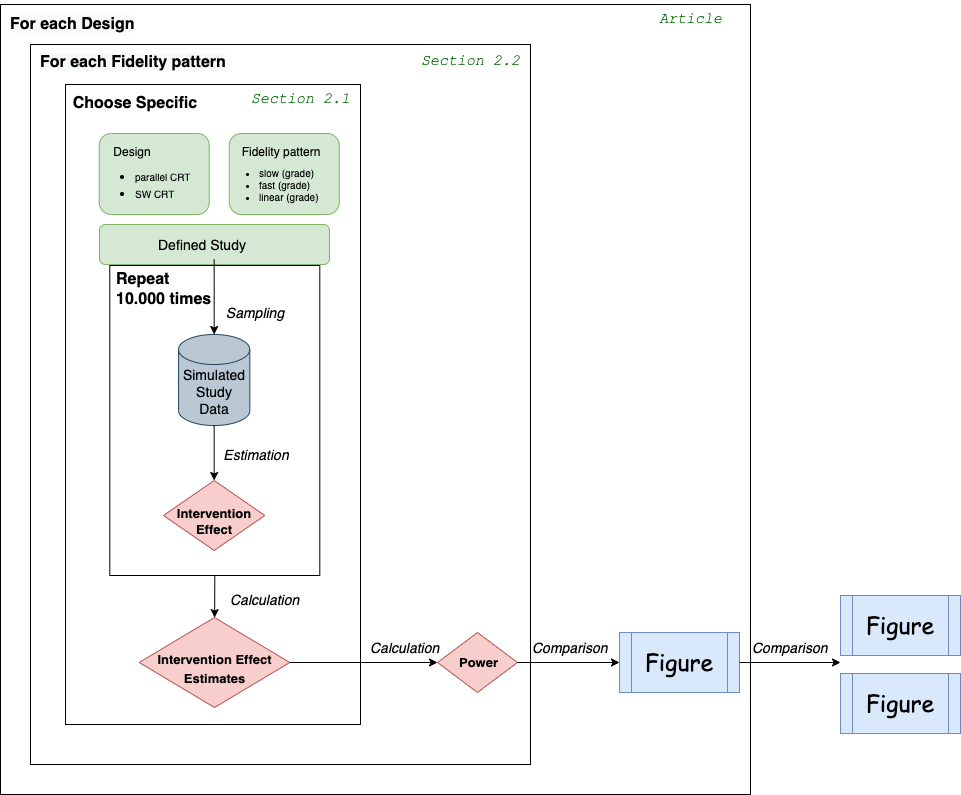

The diagram above was exported from draw.io. Its source (the exported page's mxGraphModel, read from the mxfile embedded in the PNG):
<mxGraphModel dx="946" dy="626" grid="1" gridSize="10" guides="1" tooltips="1" connect="1" arrows="1" fold="1" page="1" pageScale="1" pageWidth="3300" pageHeight="4681" math="0" shadow="0">
  <root>
    <mxCell id="0" />
    <mxCell id="1" parent="0" />
    <mxCell id="AEUYQzJWyuN-zOreWduq-120" value="" style="group" parent="1" vertex="1" connectable="0">
      <mxGeometry x="400" y="80" width="750" height="790" as="geometry" />
    </mxCell>
    <mxCell id="AEUYQzJWyuN-zOreWduq-118" value="" style="rounded=0;whiteSpace=wrap;html=1;fontFamily=Comic Sans MS;fontSize=23;" parent="AEUYQzJWyuN-zOreWduq-120" vertex="1">
      <mxGeometry width="750" height="790" as="geometry" />
    </mxCell>
    <mxCell id="AEUYQzJWyuN-zOreWduq-119" value="&lt;b style=&quot;color: rgb(0 , 0 , 0) ; font-style: normal ; letter-spacing: normal ; text-indent: 0px ; text-transform: none ; word-spacing: 0px ; font-family: &amp;#34;helvetica&amp;#34; ; text-align: center ; background-color: rgb(248 , 249 , 250) ; font-size: 16px&quot;&gt;For each Design&lt;/b&gt;" style="text;whiteSpace=wrap;html=1;fontSize=23;fontFamily=Comic Sans MS;" parent="AEUYQzJWyuN-zOreWduq-120" vertex="1">
      <mxGeometry x="7.792207792207792" y="-4" width="204.54545454545453" height="38.0722891566265" as="geometry" />
    </mxCell>
    <mxCell id="-QmJhdLwIN-2gXar9Wyj-3" value="&lt;font face=&quot;Courier New&quot; color=&quot;#006600&quot; style=&quot;font-size: 15px;&quot;&gt;&lt;i style=&quot;&quot;&gt;Article&lt;/i&gt;&lt;/font&gt;" style="text;html=1;resizable=0;autosize=1;align=center;verticalAlign=middle;points=[];fillColor=none;strokeColor=none;rounded=0;" vertex="1" parent="AEUYQzJWyuN-zOreWduq-120">
      <mxGeometry x="645" y="0.04000000000000625" width="90" height="30" as="geometry" />
    </mxCell>
    <mxCell id="AEUYQzJWyuN-zOreWduq-111" value="" style="group" parent="1" vertex="1" connectable="0">
      <mxGeometry x="430" y="120" width="500" height="720" as="geometry" />
    </mxCell>
    <mxCell id="AEUYQzJWyuN-zOreWduq-109" value="" style="rounded=0;whiteSpace=wrap;html=1;fontSize=14;" parent="AEUYQzJWyuN-zOreWduq-111" vertex="1">
      <mxGeometry width="500" height="720" as="geometry" />
    </mxCell>
    <mxCell id="AEUYQzJWyuN-zOreWduq-110" value="&lt;b style=&quot;color: rgb(0 , 0 , 0) ; font-family: &amp;#34;helvetica&amp;#34; ; font-style: normal ; letter-spacing: normal ; text-align: center ; text-indent: 0px ; text-transform: none ; word-spacing: 0px ; background-color: rgb(248 , 249 , 250) ; font-size: 16px&quot;&gt;For each Fidelity pattern&lt;/b&gt;" style="text;whiteSpace=wrap;html=1;fontSize=14;" parent="AEUYQzJWyuN-zOreWduq-111" vertex="1">
      <mxGeometry x="8.269230769230766" y="2" width="193.15384615384613" height="30" as="geometry" />
    </mxCell>
    <mxCell id="AEUYQzJWyuN-zOreWduq-112" value="&lt;i style=&quot;color: rgb(0 , 0 , 0) ; font-family: &amp;#34;helvetica&amp;#34; ; font-size: 14px ; font-weight: 400 ; letter-spacing: normal ; text-align: center ; text-indent: 0px ; text-transform: none ; word-spacing: 0px ; background-color: rgb(248 , 249 , 250)&quot;&gt;Calculation&lt;/i&gt;" style="text;whiteSpace=wrap;html=1;fontSize=16;" parent="AEUYQzJWyuN-zOreWduq-111" vertex="1">
      <mxGeometry x="338.49252136752136" y="588" width="83.33333333333331" height="30" as="geometry" />
    </mxCell>
    <mxCell id="-QmJhdLwIN-2gXar9Wyj-2" value="&lt;font face=&quot;Courier New&quot; color=&quot;#006600&quot; style=&quot;font-size: 15px;&quot;&gt;&lt;i style=&quot;&quot;&gt;Section 2.2&lt;/i&gt;&lt;/font&gt;" style="text;html=1;resizable=0;autosize=1;align=center;verticalAlign=middle;points=[];fillColor=none;strokeColor=none;rounded=0;" vertex="1" parent="AEUYQzJWyuN-zOreWduq-111">
      <mxGeometry x="380" y="2" width="120" height="30" as="geometry" />
    </mxCell>
    <mxCell id="AEUYQzJWyuN-zOreWduq-49" value="" style="rounded=0;whiteSpace=wrap;html=1;fontSize=14;" parent="1" vertex="1">
      <mxGeometry x="465.01" y="160" width="294.99" height="640" as="geometry" />
    </mxCell>
    <mxCell id="AEUYQzJWyuN-zOreWduq-2" value="&lt;font size=&quot;1&quot;&gt;&lt;b style=&quot;font-size: 16px&quot;&gt;Choose Specific&lt;/b&gt;&lt;/font&gt;" style="text;html=1;strokeColor=none;fillColor=none;align=center;verticalAlign=middle;whiteSpace=wrap;rounded=0;" parent="1" vertex="1">
      <mxGeometry x="465.01" y="163" width="140" height="32.5" as="geometry" />
    </mxCell>
    <mxCell id="AEUYQzJWyuN-zOreWduq-103" value="" style="group" parent="1" vertex="1" connectable="0">
      <mxGeometry x="498.995" y="300" width="230.01" height="483" as="geometry" />
    </mxCell>
    <mxCell id="AEUYQzJWyuN-zOreWduq-55" value="" style="group" parent="AEUYQzJWyuN-zOreWduq-103" vertex="1" connectable="0">
      <mxGeometry x="39.687499999999986" y="393" width="150.62" height="90" as="geometry" />
    </mxCell>
    <mxCell id="AEUYQzJWyuN-zOreWduq-53" value="" style="rhombus;whiteSpace=wrap;html=1;fontSize=16;fillColor=#f8cecc;strokeColor=#b85450;" parent="AEUYQzJWyuN-zOreWduq-55" vertex="1">
      <mxGeometry width="150.62" height="90" as="geometry" />
    </mxCell>
    <mxCell id="AEUYQzJWyuN-zOreWduq-54" value="&lt;b style=&quot;color: rgb(0 , 0 , 0) ; font-family: &amp;#34;helvetica&amp;#34; ; font-size: 11px ; font-style: normal ; letter-spacing: normal ; text-indent: 0px ; text-transform: none ; word-spacing: 0px&quot;&gt;&lt;font style=&quot;font-size: 13px&quot;&gt;Intervention Effect Estimates&lt;/font&gt;&lt;/b&gt;" style="text;whiteSpace=wrap;html=1;fontSize=16;align=center;" parent="AEUYQzJWyuN-zOreWduq-55" vertex="1">
      <mxGeometry x="15" y="26" width="120.62" height="40" as="geometry" />
    </mxCell>
    <mxCell id="AEUYQzJWyuN-zOreWduq-57" value="" style="endArrow=classic;html=1;rounded=0;fontSize=16;exitX=0.5;exitY=1;exitDx=0;exitDy=0;" parent="AEUYQzJWyuN-zOreWduq-103" source="AEUYQzJWyuN-zOreWduq-96" target="AEUYQzJWyuN-zOreWduq-53" edge="1">
      <mxGeometry width="50" height="50" relative="1" as="geometry">
        <mxPoint x="190.305" y="371" as="sourcePoint" />
        <mxPoint x="240.305" y="321" as="targetPoint" />
      </mxGeometry>
    </mxCell>
    <mxCell id="AEUYQzJWyuN-zOreWduq-90" value="&lt;i style=&quot;color: rgb(0 , 0 , 0) ; font-family: &amp;#34;helvetica&amp;#34; ; font-size: 14px ; font-weight: 400 ; letter-spacing: normal ; text-align: center ; text-indent: 0px ; text-transform: none ; word-spacing: 0px ; background-color: rgb(248 , 249 , 250)&quot;&gt;Calculation&lt;/i&gt;" style="text;whiteSpace=wrap;html=1;fontSize=16;" parent="AEUYQzJWyuN-zOreWduq-103" vertex="1">
      <mxGeometry x="128.68" y="360" width="90" height="30" as="geometry" />
    </mxCell>
    <mxCell id="AEUYQzJWyuN-zOreWduq-101" value="" style="group" parent="AEUYQzJWyuN-zOreWduq-103" vertex="1" connectable="0">
      <mxGeometry width="230.01" height="40" as="geometry" />
    </mxCell>
    <mxCell id="AEUYQzJWyuN-zOreWduq-92" value="" style="rounded=1;whiteSpace=wrap;html=1;fontSize=16;fillColor=#d5e8d4;strokeColor=#82b366;" parent="AEUYQzJWyuN-zOreWduq-101" vertex="1">
      <mxGeometry width="230.01" height="40" as="geometry" />
    </mxCell>
    <mxCell id="AEUYQzJWyuN-zOreWduq-93" value="&lt;span style=&quot;color: rgb(0 , 0 , 0) ; font-family: &amp;#34;helvetica&amp;#34; ; font-style: normal ; font-weight: 400 ; letter-spacing: normal ; text-align: center ; text-indent: 0px ; text-transform: none ; word-spacing: 0px ; display: inline ; float: none&quot;&gt;&lt;font style=&quot;font-size: 14px&quot;&gt;Defined Study&lt;/font&gt;&lt;/span&gt;" style="text;whiteSpace=wrap;html=1;fontSize=16;" parent="AEUYQzJWyuN-zOreWduq-101" vertex="1">
      <mxGeometry x="57.18" y="5" width="115" height="30" as="geometry" />
    </mxCell>
    <mxCell id="AEUYQzJWyuN-zOreWduq-102" value="" style="group" parent="AEUYQzJWyuN-zOreWduq-103" vertex="1" connectable="0">
      <mxGeometry x="10.304999999999993" y="41" width="210" height="310" as="geometry" />
    </mxCell>
    <mxCell id="AEUYQzJWyuN-zOreWduq-96" value="" style="rounded=0;whiteSpace=wrap;html=1;fontSize=16;" parent="AEUYQzJWyuN-zOreWduq-102" vertex="1">
      <mxGeometry width="210" height="310" as="geometry" />
    </mxCell>
    <mxCell id="AEUYQzJWyuN-zOreWduq-51" value="&lt;font style=&quot;font-size: 16px&quot;&gt;&lt;b&gt;Repeat &lt;br&gt;10.000 times&lt;/b&gt;&lt;/font&gt;" style="text;html=1;strokeColor=none;fillColor=none;align=left;verticalAlign=middle;whiteSpace=wrap;rounded=0;fontSize=14;" parent="AEUYQzJWyuN-zOreWduq-102" vertex="1">
      <mxGeometry x="5" y="10" width="115" height="28.16" as="geometry" />
    </mxCell>
    <mxCell id="AEUYQzJWyuN-zOreWduq-34" value="&lt;i&gt;&lt;font style=&quot;font-size: 14px&quot;&gt;Sampling&lt;/font&gt;&lt;/i&gt;" style="text;html=1;strokeColor=none;fillColor=none;align=center;verticalAlign=middle;whiteSpace=wrap;rounded=0;fontSize=10;" parent="AEUYQzJWyuN-zOreWduq-102" vertex="1">
      <mxGeometry x="115.375" y="33" width="60" height="30" as="geometry" />
    </mxCell>
    <mxCell id="AEUYQzJWyuN-zOreWduq-36" value="" style="group" parent="AEUYQzJWyuN-zOreWduq-102" vertex="1" connectable="0">
      <mxGeometry x="68.75" y="69" width="71.25" height="91" as="geometry" />
    </mxCell>
    <mxCell id="AEUYQzJWyuN-zOreWduq-13" value="" style="shape=cylinder3;whiteSpace=wrap;html=1;boundedLbl=1;backgroundOutline=1;size=15;fontSize=14;fillColor=#bac8d3;strokeColor=#23445d;" parent="AEUYQzJWyuN-zOreWduq-36" vertex="1">
      <mxGeometry width="71.25" height="91" as="geometry" />
    </mxCell>
    <mxCell id="AEUYQzJWyuN-zOreWduq-35" value="&lt;font style=&quot;font-size: 14px&quot;&gt;Simulated Study Data&lt;/font&gt;" style="text;html=1;strokeColor=none;fillColor=none;align=center;verticalAlign=middle;whiteSpace=wrap;rounded=0;fontSize=10;" parent="AEUYQzJWyuN-zOreWduq-36" vertex="1">
      <mxGeometry x="5.625" y="43" width="60" height="30" as="geometry" />
    </mxCell>
    <mxCell id="AEUYQzJWyuN-zOreWduq-44" value="&lt;font style=&quot;font-size: 14px&quot;&gt;&lt;i&gt;Estimation&lt;/i&gt;&lt;/font&gt;" style="text;html=1;strokeColor=none;fillColor=none;align=center;verticalAlign=middle;whiteSpace=wrap;rounded=0;fontSize=11;" parent="AEUYQzJWyuN-zOreWduq-102" vertex="1">
      <mxGeometry x="116.375" y="175" width="60" height="30" as="geometry" />
    </mxCell>
    <mxCell id="AEUYQzJWyuN-zOreWduq-46" value="" style="group" parent="AEUYQzJWyuN-zOreWduq-102" vertex="1" connectable="0">
      <mxGeometry x="53.75" y="215" width="101.25" height="70" as="geometry" />
    </mxCell>
    <mxCell id="AEUYQzJWyuN-zOreWduq-43" value="" style="rhombus;whiteSpace=wrap;html=1;fontSize=11;fillColor=#f8cecc;strokeColor=#b85450;" parent="AEUYQzJWyuN-zOreWduq-46" vertex="1">
      <mxGeometry width="101.25" height="70" as="geometry" />
    </mxCell>
    <mxCell id="AEUYQzJWyuN-zOreWduq-45" value="&lt;b&gt;&lt;font style=&quot;font-size: 13px&quot;&gt;Intervention Effect&lt;/font&gt;&lt;/b&gt;" style="text;html=1;strokeColor=none;fillColor=none;align=center;verticalAlign=middle;whiteSpace=wrap;rounded=0;fontSize=11;" parent="AEUYQzJWyuN-zOreWduq-46" vertex="1">
      <mxGeometry x="20.625" y="26" width="60" height="30" as="geometry" />
    </mxCell>
    <mxCell id="AEUYQzJWyuN-zOreWduq-47" value="" style="endArrow=classic;html=1;rounded=0;fontSize=14;exitX=0.5;exitY=1;exitDx=0;exitDy=0;exitPerimeter=0;entryX=0.5;entryY=0;entryDx=0;entryDy=0;" parent="AEUYQzJWyuN-zOreWduq-102" source="AEUYQzJWyuN-zOreWduq-13" target="AEUYQzJWyuN-zOreWduq-43" edge="1">
      <mxGeometry width="50" height="50" relative="1" as="geometry">
        <mxPoint x="269.375" y="425" as="sourcePoint" />
        <mxPoint x="319.375" y="375" as="targetPoint" />
      </mxGeometry>
    </mxCell>
    <mxCell id="AEUYQzJWyuN-zOreWduq-14" value="" style="endArrow=classic;html=1;rounded=0;fontSize=14;entryX=0.5;entryY=0;entryDx=0;entryDy=0;entryPerimeter=0;exitX=0.5;exitY=1;exitDx=0;exitDy=0;" parent="AEUYQzJWyuN-zOreWduq-103" source="AEUYQzJWyuN-zOreWduq-93" target="AEUYQzJWyuN-zOreWduq-13" edge="1">
      <mxGeometry width="50" height="50" relative="1" as="geometry">
        <mxPoint x="224.375" y="270" as="sourcePoint" />
        <mxPoint x="635.375" y="345" as="targetPoint" />
      </mxGeometry>
    </mxCell>
    <mxCell id="AEUYQzJWyuN-zOreWduq-106" value="" style="group" parent="1" vertex="1" connectable="0">
      <mxGeometry x="837" y="708" width="80" height="60" as="geometry" />
    </mxCell>
    <mxCell id="AEUYQzJWyuN-zOreWduq-104" value="" style="rhombus;whiteSpace=wrap;html=1;fontSize=14;fillColor=#f8cecc;strokeColor=#b85450;gradientColor=none;" parent="AEUYQzJWyuN-zOreWduq-106" vertex="1">
      <mxGeometry width="80" height="60" as="geometry" />
    </mxCell>
    <mxCell id="AEUYQzJWyuN-zOreWduq-105" value="&lt;b style=&quot;color: rgb(0 , 0 , 0) ; font-style: normal ; letter-spacing: normal ; text-align: center ; text-indent: 0px ; text-transform: none ; word-spacing: 0px ; font-family: &amp;#34;helvetica&amp;#34; ; font-size: 11px&quot;&gt;&lt;font style=&quot;font-size: 13px&quot;&gt;Power&lt;/font&gt;&lt;/b&gt;" style="text;whiteSpace=wrap;html=1;fontSize=14;fillColor=none;strokeColor=none;" parent="AEUYQzJWyuN-zOreWduq-106" vertex="1">
      <mxGeometry x="20" y="15" width="40" height="30" as="geometry" />
    </mxCell>
    <mxCell id="AEUYQzJWyuN-zOreWduq-108" value="" style="endArrow=classic;html=1;rounded=0;fontSize=14;exitX=1;exitY=0.5;exitDx=0;exitDy=0;entryX=0;entryY=0.5;entryDx=0;entryDy=0;" parent="1" source="AEUYQzJWyuN-zOreWduq-53" target="AEUYQzJWyuN-zOreWduq-104" edge="1">
      <mxGeometry width="50" height="50" relative="1" as="geometry">
        <mxPoint x="730" y="590" as="sourcePoint" />
        <mxPoint x="780" y="540" as="targetPoint" />
      </mxGeometry>
    </mxCell>
    <mxCell id="AEUYQzJWyuN-zOreWduq-115" value="" style="group;fillColor=#dae8fc;strokeColor=#6c8ebf;" parent="1" vertex="1" connectable="0">
      <mxGeometry x="1019" y="708" width="120" height="60" as="geometry" />
    </mxCell>
    <mxCell id="AEUYQzJWyuN-zOreWduq-113" value="" style="shape=process;whiteSpace=wrap;html=1;backgroundOutline=1;fontSize=14;fillColor=#dae8fc;strokeColor=#6c8ebf;" parent="AEUYQzJWyuN-zOreWduq-115" vertex="1">
      <mxGeometry width="120" height="60" as="geometry" />
    </mxCell>
    <mxCell id="AEUYQzJWyuN-zOreWduq-114" value="&lt;font face=&quot;Comic Sans MS&quot; style=&quot;font-size: 23px&quot;&gt;Figure&lt;/font&gt;" style="text;html=1;strokeColor=none;fillColor=none;align=center;verticalAlign=middle;whiteSpace=wrap;rounded=0;fontSize=14;" parent="AEUYQzJWyuN-zOreWduq-115" vertex="1">
      <mxGeometry x="30" y="15" width="60" height="30" as="geometry" />
    </mxCell>
    <mxCell id="AEUYQzJWyuN-zOreWduq-116" value="" style="endArrow=classic;html=1;rounded=0;fontFamily=Comic Sans MS;fontSize=23;exitX=1;exitY=0.5;exitDx=0;exitDy=0;entryX=0;entryY=0.5;entryDx=0;entryDy=0;" parent="1" source="AEUYQzJWyuN-zOreWduq-104" target="AEUYQzJWyuN-zOreWduq-113" edge="1">
      <mxGeometry width="50" height="50" relative="1" as="geometry">
        <mxPoint x="730" y="590" as="sourcePoint" />
        <mxPoint x="780" y="540" as="targetPoint" />
      </mxGeometry>
    </mxCell>
    <mxCell id="AEUYQzJWyuN-zOreWduq-117" value="&lt;i style=&quot;color: rgb(0 , 0 , 0) ; font-weight: 400 ; letter-spacing: normal ; text-indent: 0px ; text-transform: none ; word-spacing: 0px ; font-family: &amp;#34;helvetica&amp;#34; ; font-size: 14px ; text-align: center ; background-color: rgb(248 , 249 , 250)&quot;&gt;Comparison&lt;/i&gt;" style="text;whiteSpace=wrap;html=1;fontSize=23;fontFamily=Comic Sans MS;" parent="1" vertex="1">
      <mxGeometry x="930" y="700" width="90" height="50" as="geometry" />
    </mxCell>
    <mxCell id="AEUYQzJWyuN-zOreWduq-128" value="" style="group" parent="1" vertex="1" connectable="0">
      <mxGeometry x="1240" y="671" width="120" height="138" as="geometry" />
    </mxCell>
    <mxCell id="AEUYQzJWyuN-zOreWduq-121" value="" style="group" parent="AEUYQzJWyuN-zOreWduq-128" vertex="1" connectable="0">
      <mxGeometry y="78" width="120" height="60" as="geometry" />
    </mxCell>
    <mxCell id="AEUYQzJWyuN-zOreWduq-122" value="" style="shape=process;whiteSpace=wrap;html=1;backgroundOutline=1;fontSize=14;fillColor=#dae8fc;strokeColor=#6c8ebf;" parent="AEUYQzJWyuN-zOreWduq-121" vertex="1">
      <mxGeometry width="120" height="60" as="geometry" />
    </mxCell>
    <mxCell id="AEUYQzJWyuN-zOreWduq-123" value="&lt;font face=&quot;Comic Sans MS&quot; style=&quot;font-size: 23px&quot;&gt;Figure&lt;/font&gt;" style="text;html=1;strokeColor=none;fillColor=none;align=center;verticalAlign=middle;whiteSpace=wrap;rounded=0;fontSize=14;" parent="AEUYQzJWyuN-zOreWduq-121" vertex="1">
      <mxGeometry x="30" y="15" width="60" height="30" as="geometry" />
    </mxCell>
    <mxCell id="AEUYQzJWyuN-zOreWduq-124" value="" style="group" parent="AEUYQzJWyuN-zOreWduq-128" vertex="1" connectable="0">
      <mxGeometry width="120" height="60" as="geometry" />
    </mxCell>
    <mxCell id="AEUYQzJWyuN-zOreWduq-125" value="" style="shape=process;whiteSpace=wrap;html=1;backgroundOutline=1;fontSize=14;fillColor=#dae8fc;strokeColor=#6c8ebf;" parent="AEUYQzJWyuN-zOreWduq-124" vertex="1">
      <mxGeometry width="120" height="60" as="geometry" />
    </mxCell>
    <mxCell id="AEUYQzJWyuN-zOreWduq-126" value="&lt;font face=&quot;Comic Sans MS&quot; style=&quot;font-size: 23px&quot;&gt;Figure&lt;/font&gt;" style="text;html=1;strokeColor=none;fillColor=none;align=center;verticalAlign=middle;whiteSpace=wrap;rounded=0;fontSize=14;" parent="AEUYQzJWyuN-zOreWduq-124" vertex="1">
      <mxGeometry x="30" y="15" width="60" height="30" as="geometry" />
    </mxCell>
    <mxCell id="AEUYQzJWyuN-zOreWduq-129" value="" style="endArrow=classic;html=1;rounded=0;fontFamily=Comic Sans MS;fontSize=23;exitX=1;exitY=0.5;exitDx=0;exitDy=0;" parent="1" source="AEUYQzJWyuN-zOreWduq-113" edge="1">
      <mxGeometry width="50" height="50" relative="1" as="geometry">
        <mxPoint x="950" y="630" as="sourcePoint" />
        <mxPoint x="1240" y="738" as="targetPoint" />
      </mxGeometry>
    </mxCell>
    <mxCell id="AEUYQzJWyuN-zOreWduq-130" value="&lt;meta charset=&quot;utf-8&quot;&gt;&lt;i style=&quot;color: rgb(0, 0, 0); font-weight: 400; letter-spacing: normal; text-indent: 0px; text-transform: none; word-spacing: 0px; font-family: helvetica; font-size: 14px; text-align: center; background-color: rgb(248, 249, 250);&quot;&gt;Comparison&lt;/i&gt;" style="text;whiteSpace=wrap;html=1;fontSize=23;fontFamily=Comic Sans MS;" parent="1" vertex="1">
      <mxGeometry x="1150" y="700" width="100" height="50" as="geometry" />
    </mxCell>
    <mxCell id="AEUYQzJWyuN-zOreWduq-133" value="" style="group" parent="1" vertex="1" connectable="0">
      <mxGeometry x="481.75" y="200" width="264.5" height="90" as="geometry" />
    </mxCell>
    <mxCell id="AEUYQzJWyuN-zOreWduq-131" value="" style="group" parent="AEUYQzJWyuN-zOreWduq-133" vertex="1" connectable="0">
      <mxGeometry width="127" height="90" as="geometry" />
    </mxCell>
    <mxCell id="AEUYQzJWyuN-zOreWduq-26" value="" style="group" parent="AEUYQzJWyuN-zOreWduq-131" vertex="1" connectable="0">
      <mxGeometry x="17" width="110" height="90" as="geometry" />
    </mxCell>
    <mxCell id="AEUYQzJWyuN-zOreWduq-27" value="" style="group" parent="AEUYQzJWyuN-zOreWduq-26" vertex="1" connectable="0">
      <mxGeometry y="8.971061093247588" width="110" height="81.02893890675242" as="geometry" />
    </mxCell>
    <mxCell id="AEUYQzJWyuN-zOreWduq-28" value="" style="rounded=1;whiteSpace=wrap;html=1;fillColor=#d5e8d4;strokeColor=#82b366;" parent="AEUYQzJWyuN-zOreWduq-27" vertex="1">
      <mxGeometry width="110" height="81.02893890675242" as="geometry" />
    </mxCell>
    <mxCell id="AEUYQzJWyuN-zOreWduq-37" value="" style="group" parent="AEUYQzJWyuN-zOreWduq-131" vertex="1" connectable="0">
      <mxGeometry y="2" width="111" height="73" as="geometry" />
    </mxCell>
    <mxCell id="AEUYQzJWyuN-zOreWduq-19" value="" style="group" parent="AEUYQzJWyuN-zOreWduq-37" vertex="1" connectable="0">
      <mxGeometry width="100" height="67.75" as="geometry" />
    </mxCell>
    <mxCell id="AEUYQzJWyuN-zOreWduq-3" value="Design" style="text;html=1;strokeColor=none;fillColor=none;align=center;verticalAlign=middle;whiteSpace=wrap;rounded=0;" parent="AEUYQzJWyuN-zOreWduq-19" vertex="1">
      <mxGeometry x="20" width="60" height="52.5" as="geometry" />
    </mxCell>
    <mxCell id="AEUYQzJWyuN-zOreWduq-18" value="&lt;ul&gt;&lt;li&gt;&lt;font style=&quot;font-size: 10px&quot;&gt;parallel CRT&lt;/font&gt;&lt;/li&gt;&lt;li&gt;&lt;font style=&quot;font-size: 10px&quot;&gt;SW CRT&lt;/font&gt;&lt;/li&gt;&lt;/ul&gt;" style="text;html=1;strokeColor=none;fillColor=none;align=left;verticalAlign=middle;whiteSpace=wrap;rounded=0;fontSize=14;" parent="AEUYQzJWyuN-zOreWduq-37" vertex="1">
      <mxGeometry x="11" y="43" width="100" height="30" as="geometry" />
    </mxCell>
    <mxCell id="AEUYQzJWyuN-zOreWduq-132" value="" style="group" parent="AEUYQzJWyuN-zOreWduq-133" vertex="1" connectable="0">
      <mxGeometry x="134.5" y="2" width="130" height="88" as="geometry" />
    </mxCell>
    <mxCell id="AEUYQzJWyuN-zOreWduq-6" value="" style="rounded=1;whiteSpace=wrap;html=1;fillColor=#d5e8d4;strokeColor=#82b366;" parent="AEUYQzJWyuN-zOreWduq-132" vertex="1">
      <mxGeometry x="12.5" y="6.9710610932475845" width="110" height="81.02893890675242" as="geometry" />
    </mxCell>
    <mxCell id="AEUYQzJWyuN-zOreWduq-39" value="" style="group" parent="AEUYQzJWyuN-zOreWduq-132" vertex="1" connectable="0">
      <mxGeometry width="130" height="73" as="geometry" />
    </mxCell>
    <mxCell id="AEUYQzJWyuN-zOreWduq-22" value="&lt;ul&gt;&lt;li&gt;slow (grade)&lt;/li&gt;&lt;li&gt;fast (grade)&lt;/li&gt;&lt;li&gt;linear (grade)&lt;/li&gt;&lt;/ul&gt;" style="text;html=1;strokeColor=none;fillColor=none;align=left;verticalAlign=middle;whiteSpace=wrap;rounded=0;fontSize=10;" parent="AEUYQzJWyuN-zOreWduq-39" vertex="1">
      <mxGeometry x="1" y="43" width="105" height="30" as="geometry" />
    </mxCell>
    <mxCell id="AEUYQzJWyuN-zOreWduq-4" value="Fidelity pattern" style="text;html=1;strokeColor=none;fillColor=none;align=center;verticalAlign=middle;whiteSpace=wrap;rounded=0;" parent="AEUYQzJWyuN-zOreWduq-39" vertex="1">
      <mxGeometry width="130" height="52.5" as="geometry" />
    </mxCell>
    <mxCell id="-QmJhdLwIN-2gXar9Wyj-1" value="&lt;font face=&quot;Courier New&quot; color=&quot;#006600&quot; style=&quot;font-size: 15px;&quot;&gt;&lt;i style=&quot;&quot;&gt;Section 2.1&lt;/i&gt;&lt;/font&gt;" style="text;html=1;resizable=0;autosize=1;align=center;verticalAlign=middle;points=[];fillColor=none;strokeColor=none;rounded=0;" vertex="1" parent="1">
      <mxGeometry x="640" y="160" width="120" height="30" as="geometry" />
    </mxCell>
  </root>
</mxGraphModel>